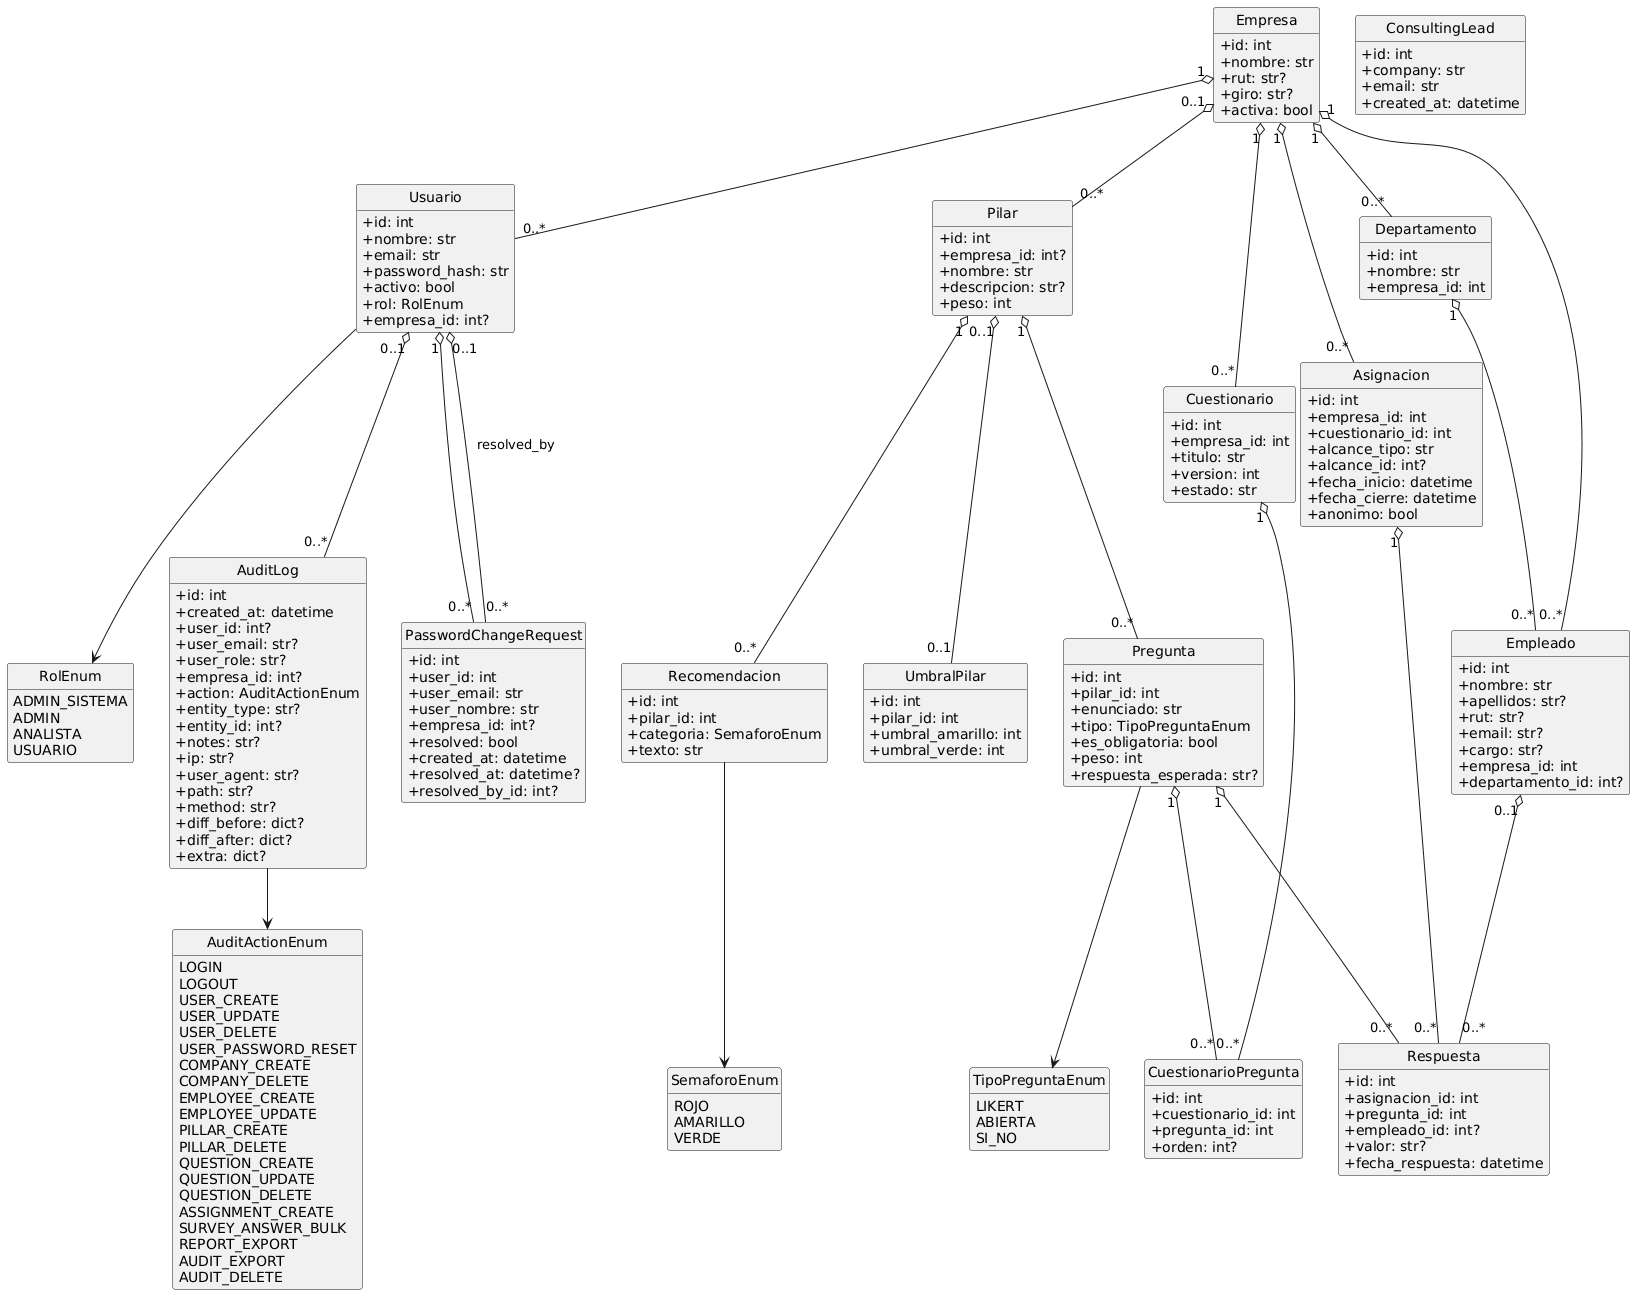

The diagram above was rendered by PlantUML. Its source (embedded in the PNG):
@startuml
hide circle
hide methods
skinparam classAttributeIconSize 0

' ===== Enums =====
enum RolEnum {
  ADMIN_SISTEMA
  ADMIN
  ANALISTA
  USUARIO
}

enum TipoPreguntaEnum {
  LIKERT
  ABIERTA
  SI_NO
}

enum SemaforoEnum {
  ROJO
  AMARILLO
  VERDE
}

enum AuditActionEnum {
  LOGIN
  LOGOUT
  USER_CREATE
  USER_UPDATE
  USER_DELETE
  USER_PASSWORD_RESET
  COMPANY_CREATE
  COMPANY_DELETE
  EMPLOYEE_CREATE
  EMPLOYEE_UPDATE
  PILLAR_CREATE
  PILLAR_DELETE
  QUESTION_CREATE
  QUESTION_UPDATE
  QUESTION_DELETE
  ASSIGNMENT_CREATE
  SURVEY_ANSWER_BULK
  REPORT_EXPORT
  AUDIT_EXPORT
  AUDIT_DELETE
}

' ===== Clases de dominio (SQLAlchemy) =====

class Usuario {
  +id: int
  +nombre: str
  +email: str
  +password_hash: str
  +activo: bool
  +rol: RolEnum
  +empresa_id: int?
}

class Empresa {
  +id: int
  +nombre: str
  +rut: str?
  +giro: str?
  +activa: bool
}

class Departamento {
  +id: int
  +nombre: str
  +empresa_id: int
}

class Empleado {
  +id: int
  +nombre: str
  +apellidos: str?
  +rut: str?
  +email: str?
  +cargo: str?
  +empresa_id: int
  +departamento_id: int?
}

class Pilar {
  +id: int
  +empresa_id: int?
  +nombre: str
  +descripcion: str?
  +peso: int
}

class Pregunta {
  +id: int
  +pilar_id: int
  +enunciado: str
  +tipo: TipoPreguntaEnum
  +es_obligatoria: bool
  +peso: int
  +respuesta_esperada: str?
}

class Cuestionario {
  +id: int
  +empresa_id: int
  +titulo: str
  +version: int
  +estado: str
}

class CuestionarioPregunta {
  +id: int
  +cuestionario_id: int
  +pregunta_id: int
  +orden: int?
}

class Asignacion {
  +id: int
  +empresa_id: int
  +cuestionario_id: int
  +alcance_tipo: str
  +alcance_id: int?
  +fecha_inicio: datetime
  +fecha_cierre: datetime
  +anonimo: bool
}

class Respuesta {
  +id: int
  +asignacion_id: int
  +pregunta_id: int
  +empleado_id: int?
  +valor: str?
  +fecha_respuesta: datetime
}

class UmbralPilar {
  +id: int
  +pilar_id: int
  +umbral_amarillo: int
  +umbral_verde: int
}

class Recomendacion {
  +id: int
  +pilar_id: int
  +categoria: SemaforoEnum
  +texto: str
}

class PasswordChangeRequest {
  +id: int
  +user_id: int
  +user_email: str
  +user_nombre: str
  +empresa_id: int?
  +resolved: bool
  +created_at: datetime
  +resolved_at: datetime?
  +resolved_by_id: int?
}

class AuditLog {
  +id: int
  +created_at: datetime
  +user_id: int?
  +user_email: str?
  +user_role: str?
  +empresa_id: int?
  +action: AuditActionEnum
  +entity_type: str?
  +entity_id: int?
  +notes: str?
  +ip: str?
  +user_agent: str?
  +path: str?
  +method: str?
  +diff_before: dict?
  +diff_after: dict?
  +extra: dict?
}

class ConsultingLead {
  +id: int
  +company: str
  +email: str
  +created_at: datetime
}

' ===== Relaciones principales =====

' Empresa y contexto
Empresa "1" o-- "0..*" Usuario
Empresa "1" o-- "0..*" Departamento
Empresa "1" o-- "0..*" Empleado
Empresa "0..1" o-- "0..*" Pilar
Empresa "1" o-- "0..*" Cuestionario
Empresa "1" o-- "0..*" Asignacion

' Departamentos y empleados
Departamento "1" o-- "0..*" Empleado

' Pilares y preguntas / umbrales / recomendaciones
Pilar "1" o-- "0..*" Pregunta
Pilar "0..1" o-- "0..1" UmbralPilar
Pilar "1" o-- "0..*" Recomendacion

' Cuestionarios y preguntas
Cuestionario "1" o-- "0..*" CuestionarioPregunta
Pregunta "1" o-- "0..*" CuestionarioPregunta

' Asignaciones y respuestas
Asignacion "1" o-- "0..*" Respuesta
Pregunta "1" o-- "0..*" Respuesta
Empleado "0..1" o-- "0..*" Respuesta

' Usuario, auditoría y cambios de contraseña
Usuario "1" o-- "0..*" PasswordChangeRequest
Usuario "0..1" o-- "0..*" AuditLog
Usuario "0..1" o-- "0..*" PasswordChangeRequest : resolved_by

' Enums usados
Usuario --> RolEnum
Pregunta --> TipoPreguntaEnum
Recomendacion --> SemaforoEnum
AuditLog --> AuditActionEnum
@enduml